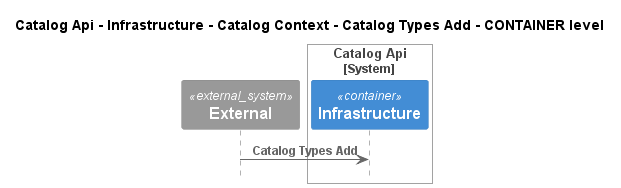

The diagram above was rendered by PlantUML. Its source (embedded in the PNG):
@startuml
!pragma layout smetana
!include ..\..\..\..\..\..\..\..\.c4s\C4_Sequence.puml

title Catalog Api - Infrastructure - Catalog Context - Catalog Types Add - CONTAINER level

System_Ext(C4InterFlow.SoftwareSystems.ExternalSystem, "External", "")

System_Boundary(dotnet.eShop.Architecture.SoftwareSystems.CatalogApi, "Catalog Api")
    Container(dotnet.eShop.Architecture.SoftwareSystems.CatalogApi.Containers.Infrastructure, "Infrastructure", "", "")
Boundary_End()

Rel(C4InterFlow.SoftwareSystems.ExternalSystem, dotnet.eShop.Architecture.SoftwareSystems.CatalogApi.Containers.Infrastructure, "Catalog Types Add")


@enduml